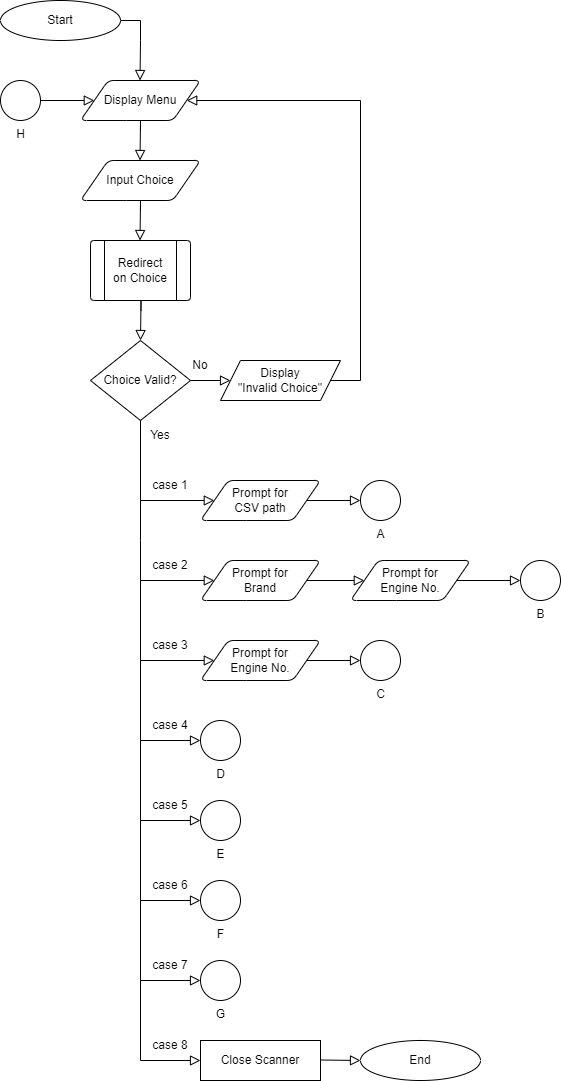

The diagram above was exported from draw.io. Its source (the exported page's mxGraphModel, read from the mxfile embedded in the PNG):
<mxGraphModel dx="1835" dy="5213" grid="1" gridSize="10" guides="1" tooltips="1" connect="1" arrows="1" fold="1" page="1" pageScale="1" pageWidth="827" pageHeight="1169" math="0" shadow="0">
  <root>
    <mxCell id="WIyWlLk6GJQsqaUBKTNV-0" />
    <mxCell id="WIyWlLk6GJQsqaUBKTNV-1" parent="WIyWlLk6GJQsqaUBKTNV-0" />
    <mxCell id="YPCguErUr7Ue9dfB0bAI-31" value="Start" style="ellipse;whiteSpace=wrap;html=1;" parent="WIyWlLk6GJQsqaUBKTNV-1" vertex="1">
      <mxGeometry x="-800" y="-4080" width="120" height="40" as="geometry" />
    </mxCell>
    <mxCell id="YPCguErUr7Ue9dfB0bAI-32" value="" style="rounded=0;html=1;jettySize=auto;orthogonalLoop=1;fontSize=11;endArrow=block;endFill=0;endSize=8;strokeWidth=1;shadow=0;labelBackgroundColor=none;edgeStyle=orthogonalEdgeStyle;startSize=6;exitX=1;exitY=0.5;exitDx=0;exitDy=0;" parent="WIyWlLk6GJQsqaUBKTNV-1" edge="1" source="YPCguErUr7Ue9dfB0bAI-31">
      <mxGeometry relative="1" as="geometry">
        <mxPoint x="-660" y="-4030" as="sourcePoint" />
        <mxPoint x="-660.5" y="-4000" as="targetPoint" />
        <Array as="points">
          <mxPoint x="-660" y="-4060" />
          <mxPoint x="-660" y="-4040" />
        </Array>
      </mxGeometry>
    </mxCell>
    <mxCell id="YPCguErUr7Ue9dfB0bAI-33" value="Display Menu" style="shape=parallelogram;html=1;strokeWidth=1;perimeter=parallelogramPerimeter;whiteSpace=wrap;rounded=1;arcSize=12;size=0.23;" parent="WIyWlLk6GJQsqaUBKTNV-1" vertex="1">
      <mxGeometry x="-720" y="-4000" width="120" height="40" as="geometry" />
    </mxCell>
    <mxCell id="YPCguErUr7Ue9dfB0bAI-34" value="Input Choice" style="shape=parallelogram;html=1;strokeWidth=1;perimeter=parallelogramPerimeter;whiteSpace=wrap;rounded=1;arcSize=12;size=0.23;" parent="WIyWlLk6GJQsqaUBKTNV-1" vertex="1">
      <mxGeometry x="-720" y="-3920" width="120" height="40" as="geometry" />
    </mxCell>
    <mxCell id="YPCguErUr7Ue9dfB0bAI-35" value="" style="rounded=0;html=1;jettySize=auto;orthogonalLoop=1;fontSize=11;endArrow=block;endFill=0;endSize=8;strokeWidth=1;shadow=0;labelBackgroundColor=none;edgeStyle=orthogonalEdgeStyle;startSize=6;" parent="WIyWlLk6GJQsqaUBKTNV-1" edge="1">
      <mxGeometry relative="1" as="geometry">
        <mxPoint x="-660" y="-3950" as="sourcePoint" />
        <mxPoint x="-660.5" y="-3920" as="targetPoint" />
        <Array as="points">
          <mxPoint x="-660" y="-3960" />
          <mxPoint x="-660" y="-3960" />
        </Array>
      </mxGeometry>
    </mxCell>
    <mxCell id="YPCguErUr7Ue9dfB0bAI-36" value="" style="rounded=0;html=1;jettySize=auto;orthogonalLoop=1;fontSize=11;endArrow=block;endFill=0;endSize=8;strokeWidth=1;shadow=0;labelBackgroundColor=none;edgeStyle=orthogonalEdgeStyle;startSize=6;" parent="WIyWlLk6GJQsqaUBKTNV-1" edge="1">
      <mxGeometry relative="1" as="geometry">
        <mxPoint x="-660" y="-3870" as="sourcePoint" />
        <mxPoint x="-660.5" y="-3840" as="targetPoint" />
        <Array as="points">
          <mxPoint x="-660" y="-3880" />
          <mxPoint x="-660" y="-3880" />
        </Array>
      </mxGeometry>
    </mxCell>
    <mxCell id="YPCguErUr7Ue9dfB0bAI-38" value="" style="rounded=0;html=1;jettySize=auto;orthogonalLoop=1;fontSize=11;endArrow=block;endFill=0;endSize=8;strokeWidth=1;shadow=0;labelBackgroundColor=none;startSize=6;exitX=1;exitY=0.5;exitDx=0;exitDy=0;entryX=0;entryY=0.5;entryDx=0;entryDy=0;entryPerimeter=0;" parent="WIyWlLk6GJQsqaUBKTNV-1" source="YPCguErUr7Ue9dfB0bAI-41" target="YPCguErUr7Ue9dfB0bAI-42" edge="1">
      <mxGeometry relative="1" as="geometry">
        <mxPoint x="-590" y="-3810" as="sourcePoint" />
        <mxPoint x="-410" y="-3640" as="targetPoint" />
      </mxGeometry>
    </mxCell>
    <mxCell id="YPCguErUr7Ue9dfB0bAI-39" value="" style="verticalLabelPosition=bottom;verticalAlign=top;html=1;shape=process;whiteSpace=wrap;rounded=1;size=0.14;arcSize=6;" parent="WIyWlLk6GJQsqaUBKTNV-1" vertex="1">
      <mxGeometry x="-710" y="-3840" width="100" height="60" as="geometry" />
    </mxCell>
    <mxCell id="YPCguErUr7Ue9dfB0bAI-40" value="Redirect on Choice" style="text;html=1;align=center;verticalAlign=middle;whiteSpace=wrap;rounded=0;" parent="WIyWlLk6GJQsqaUBKTNV-1" vertex="1">
      <mxGeometry x="-690" y="-3825" width="60" height="30" as="geometry" />
    </mxCell>
    <mxCell id="YPCguErUr7Ue9dfB0bAI-41" value="Prompt for&lt;div&gt;CSV&amp;nbsp;&lt;span style=&quot;background-color: transparent; color: light-dark(rgb(0, 0, 0), rgb(255, 255, 255));&quot;&gt;path&lt;/span&gt;&lt;/div&gt;" style="shape=parallelogram;html=1;strokeWidth=1;perimeter=parallelogramPerimeter;whiteSpace=wrap;rounded=1;arcSize=12;size=0.23;" parent="WIyWlLk6GJQsqaUBKTNV-1" vertex="1">
      <mxGeometry x="-600" y="-3600" width="120" height="40" as="geometry" />
    </mxCell>
    <mxCell id="YPCguErUr7Ue9dfB0bAI-42" value="A" style="verticalLabelPosition=bottom;verticalAlign=top;html=1;shape=mxgraph.flowchart.on-page_reference;" parent="WIyWlLk6GJQsqaUBKTNV-1" vertex="1">
      <mxGeometry x="-440" y="-3600" width="40" height="40" as="geometry" />
    </mxCell>
    <mxCell id="YPCguErUr7Ue9dfB0bAI-43" value="" style="rounded=0;html=1;jettySize=auto;orthogonalLoop=1;fontSize=11;endArrow=block;endFill=0;endSize=8;strokeWidth=1;shadow=0;labelBackgroundColor=none;startSize=6;entryX=0;entryY=0.5;entryDx=0;entryDy=0;entryPerimeter=0;exitX=1;exitY=0.5;exitDx=0;exitDy=0;" parent="WIyWlLk6GJQsqaUBKTNV-1" source="YPCguErUr7Ue9dfB0bAI-49" target="YPCguErUr7Ue9dfB0bAI-44" edge="1">
      <mxGeometry relative="1" as="geometry">
        <mxPoint x="-350" y="-3500" as="sourcePoint" />
        <mxPoint x="-410" y="-3560" as="targetPoint" />
      </mxGeometry>
    </mxCell>
    <mxCell id="YPCguErUr7Ue9dfB0bAI-44" value="B" style="verticalLabelPosition=bottom;verticalAlign=top;html=1;shape=mxgraph.flowchart.on-page_reference;" parent="WIyWlLk6GJQsqaUBKTNV-1" vertex="1">
      <mxGeometry x="-280" y="-3520" width="40" height="40" as="geometry" />
    </mxCell>
    <mxCell id="YPCguErUr7Ue9dfB0bAI-45" value="Prompt for&lt;div&gt;Brand&lt;/div&gt;" style="shape=parallelogram;html=1;strokeWidth=1;perimeter=parallelogramPerimeter;whiteSpace=wrap;rounded=1;arcSize=12;size=0.23;" parent="WIyWlLk6GJQsqaUBKTNV-1" vertex="1">
      <mxGeometry x="-600" y="-3520" width="120" height="40" as="geometry" />
    </mxCell>
    <mxCell id="YPCguErUr7Ue9dfB0bAI-47" value="case 1" style="text;html=1;align=center;verticalAlign=middle;whiteSpace=wrap;rounded=0;" parent="WIyWlLk6GJQsqaUBKTNV-1" vertex="1">
      <mxGeometry x="-660" y="-3610" width="60" height="30" as="geometry" />
    </mxCell>
    <mxCell id="YPCguErUr7Ue9dfB0bAI-48" value="case 2" style="text;html=1;align=center;verticalAlign=middle;whiteSpace=wrap;rounded=0;" parent="WIyWlLk6GJQsqaUBKTNV-1" vertex="1">
      <mxGeometry x="-660" y="-3530" width="60" height="30" as="geometry" />
    </mxCell>
    <mxCell id="YPCguErUr7Ue9dfB0bAI-49" value="Prompt for&lt;div&gt;Engine No.&lt;/div&gt;" style="shape=parallelogram;html=1;strokeWidth=1;perimeter=parallelogramPerimeter;whiteSpace=wrap;rounded=1;arcSize=12;size=0.23;" parent="WIyWlLk6GJQsqaUBKTNV-1" vertex="1">
      <mxGeometry x="-450" y="-3520" width="120" height="40" as="geometry" />
    </mxCell>
    <mxCell id="YPCguErUr7Ue9dfB0bAI-50" value="" style="rounded=0;html=1;jettySize=auto;orthogonalLoop=1;fontSize=11;endArrow=block;endFill=0;endSize=8;strokeWidth=1;shadow=0;labelBackgroundColor=none;startSize=6;entryX=0;entryY=0.5;entryDx=0;entryDy=0;exitX=1;exitY=0.5;exitDx=0;exitDy=0;" parent="WIyWlLk6GJQsqaUBKTNV-1" source="YPCguErUr7Ue9dfB0bAI-45" target="YPCguErUr7Ue9dfB0bAI-49" edge="1">
      <mxGeometry relative="1" as="geometry">
        <mxPoint x="-514" y="-3500" as="sourcePoint" />
        <mxPoint x="-470" y="-3500" as="targetPoint" />
      </mxGeometry>
    </mxCell>
    <mxCell id="YPCguErUr7Ue9dfB0bAI-51" value="Prompt for&lt;div&gt;Engine No.&lt;/div&gt;" style="shape=parallelogram;html=1;strokeWidth=1;perimeter=parallelogramPerimeter;whiteSpace=wrap;rounded=1;arcSize=12;size=0.23;" parent="WIyWlLk6GJQsqaUBKTNV-1" vertex="1">
      <mxGeometry x="-600" y="-3440" width="120" height="40" as="geometry" />
    </mxCell>
    <mxCell id="YPCguErUr7Ue9dfB0bAI-54" value="" style="rounded=0;html=1;jettySize=auto;orthogonalLoop=1;fontSize=11;endArrow=block;endFill=0;endSize=8;strokeWidth=1;shadow=0;labelBackgroundColor=none;startSize=6;exitX=1;exitY=0.5;exitDx=0;exitDy=0;entryX=0;entryY=0.5;entryDx=0;entryDy=0;entryPerimeter=0;" parent="WIyWlLk6GJQsqaUBKTNV-1" source="YPCguErUr7Ue9dfB0bAI-51" target="YPCguErUr7Ue9dfB0bAI-55" edge="1">
      <mxGeometry relative="1" as="geometry">
        <mxPoint x="-510" y="-3420" as="sourcePoint" />
        <mxPoint x="-480" y="-3420" as="targetPoint" />
      </mxGeometry>
    </mxCell>
    <mxCell id="YPCguErUr7Ue9dfB0bAI-55" value="C" style="verticalLabelPosition=bottom;verticalAlign=top;html=1;shape=mxgraph.flowchart.on-page_reference;" parent="WIyWlLk6GJQsqaUBKTNV-1" vertex="1">
      <mxGeometry x="-440" y="-3440" width="40" height="40" as="geometry" />
    </mxCell>
    <mxCell id="YPCguErUr7Ue9dfB0bAI-58" value="D" style="verticalLabelPosition=bottom;verticalAlign=top;html=1;shape=mxgraph.flowchart.on-page_reference;" parent="WIyWlLk6GJQsqaUBKTNV-1" vertex="1">
      <mxGeometry x="-600" y="-3360" width="40" height="40" as="geometry" />
    </mxCell>
    <mxCell id="YPCguErUr7Ue9dfB0bAI-60" value="E" style="verticalLabelPosition=bottom;verticalAlign=top;html=1;shape=mxgraph.flowchart.on-page_reference;" parent="WIyWlLk6GJQsqaUBKTNV-1" vertex="1">
      <mxGeometry x="-600" y="-3280" width="40" height="40" as="geometry" />
    </mxCell>
    <mxCell id="YPCguErUr7Ue9dfB0bAI-61" value="F" style="verticalLabelPosition=bottom;verticalAlign=top;html=1;shape=mxgraph.flowchart.on-page_reference;" parent="WIyWlLk6GJQsqaUBKTNV-1" vertex="1">
      <mxGeometry x="-600" y="-3200" width="40" height="40" as="geometry" />
    </mxCell>
    <mxCell id="YPCguErUr7Ue9dfB0bAI-62" value="G" style="verticalLabelPosition=bottom;verticalAlign=top;html=1;shape=mxgraph.flowchart.on-page_reference;" parent="WIyWlLk6GJQsqaUBKTNV-1" vertex="1">
      <mxGeometry x="-600" y="-3120" width="40" height="40" as="geometry" />
    </mxCell>
    <mxCell id="YPCguErUr7Ue9dfB0bAI-65" value="" style="rounded=0;html=1;jettySize=auto;orthogonalLoop=1;fontSize=11;endArrow=block;endFill=0;endSize=8;strokeWidth=1;shadow=0;labelBackgroundColor=none;edgeStyle=orthogonalEdgeStyle;startSize=6;entryX=0;entryY=0.5;entryDx=0;entryDy=0;" parent="WIyWlLk6GJQsqaUBKTNV-1" target="YPCguErUr7Ue9dfB0bAI-45" edge="1">
      <mxGeometry relative="1" as="geometry">
        <mxPoint x="-660" y="-3580" as="sourcePoint" />
        <mxPoint x="-620" y="-3500" as="targetPoint" />
        <Array as="points">
          <mxPoint x="-660" y="-3540" />
          <mxPoint x="-660" y="-3500" />
        </Array>
      </mxGeometry>
    </mxCell>
    <mxCell id="YPCguErUr7Ue9dfB0bAI-66" value="" style="rounded=0;html=1;jettySize=auto;orthogonalLoop=1;fontSize=11;endArrow=block;endFill=0;endSize=8;strokeWidth=1;shadow=0;labelBackgroundColor=none;edgeStyle=orthogonalEdgeStyle;startSize=6;entryX=0;entryY=0.5;entryDx=0;entryDy=0;" parent="WIyWlLk6GJQsqaUBKTNV-1" target="YPCguErUr7Ue9dfB0bAI-51" edge="1">
      <mxGeometry relative="1" as="geometry">
        <mxPoint x="-660" y="-3500" as="sourcePoint" />
        <mxPoint x="-606" y="-3420" as="targetPoint" />
        <Array as="points">
          <mxPoint x="-660" y="-3420" />
        </Array>
      </mxGeometry>
    </mxCell>
    <mxCell id="YPCguErUr7Ue9dfB0bAI-67" value="" style="rounded=0;html=1;jettySize=auto;orthogonalLoop=1;fontSize=11;endArrow=block;endFill=0;endSize=8;strokeWidth=1;shadow=0;labelBackgroundColor=none;edgeStyle=orthogonalEdgeStyle;startSize=6;entryX=0;entryY=0.5;entryDx=0;entryDy=0;entryPerimeter=0;" parent="WIyWlLk6GJQsqaUBKTNV-1" target="YPCguErUr7Ue9dfB0bAI-58" edge="1">
      <mxGeometry relative="1" as="geometry">
        <mxPoint x="-660" y="-3420" as="sourcePoint" />
        <mxPoint x="-606" y="-3340" as="targetPoint" />
        <Array as="points">
          <mxPoint x="-660" y="-3340" />
        </Array>
      </mxGeometry>
    </mxCell>
    <mxCell id="YPCguErUr7Ue9dfB0bAI-68" value="" style="rounded=0;html=1;jettySize=auto;orthogonalLoop=1;fontSize=11;endArrow=block;endFill=0;endSize=8;strokeWidth=1;shadow=0;labelBackgroundColor=none;edgeStyle=orthogonalEdgeStyle;startSize=6;entryX=0;entryY=0.5;entryDx=0;entryDy=0;entryPerimeter=0;" parent="WIyWlLk6GJQsqaUBKTNV-1" edge="1">
      <mxGeometry relative="1" as="geometry">
        <mxPoint x="-660" y="-3340" as="sourcePoint" />
        <mxPoint x="-600" y="-3260" as="targetPoint" />
        <Array as="points">
          <mxPoint x="-660" y="-3260" />
        </Array>
      </mxGeometry>
    </mxCell>
    <mxCell id="YPCguErUr7Ue9dfB0bAI-69" value="" style="rounded=0;html=1;jettySize=auto;orthogonalLoop=1;fontSize=11;endArrow=block;endFill=0;endSize=8;strokeWidth=1;shadow=0;labelBackgroundColor=none;edgeStyle=orthogonalEdgeStyle;startSize=6;entryX=0;entryY=0.5;entryDx=0;entryDy=0;entryPerimeter=0;" parent="WIyWlLk6GJQsqaUBKTNV-1" edge="1">
      <mxGeometry relative="1" as="geometry">
        <mxPoint x="-660" y="-3260" as="sourcePoint" />
        <mxPoint x="-600" y="-3180" as="targetPoint" />
        <Array as="points">
          <mxPoint x="-660" y="-3180" />
        </Array>
      </mxGeometry>
    </mxCell>
    <mxCell id="YPCguErUr7Ue9dfB0bAI-70" value="" style="rounded=0;html=1;jettySize=auto;orthogonalLoop=1;fontSize=11;endArrow=block;endFill=0;endSize=8;strokeWidth=1;shadow=0;labelBackgroundColor=none;edgeStyle=orthogonalEdgeStyle;startSize=6;entryX=0;entryY=0.5;entryDx=0;entryDy=0;entryPerimeter=0;" parent="WIyWlLk6GJQsqaUBKTNV-1" edge="1">
      <mxGeometry relative="1" as="geometry">
        <mxPoint x="-660" y="-3180" as="sourcePoint" />
        <mxPoint x="-600" y="-3100" as="targetPoint" />
        <Array as="points">
          <mxPoint x="-660" y="-3100" />
        </Array>
      </mxGeometry>
    </mxCell>
    <mxCell id="YPCguErUr7Ue9dfB0bAI-71" value="" style="rounded=0;html=1;jettySize=auto;orthogonalLoop=1;fontSize=11;endArrow=block;endFill=0;endSize=8;strokeWidth=1;shadow=0;labelBackgroundColor=none;edgeStyle=orthogonalEdgeStyle;startSize=6;entryX=0;entryY=0.5;entryDx=0;entryDy=0;entryPerimeter=0;" parent="WIyWlLk6GJQsqaUBKTNV-1" edge="1">
      <mxGeometry relative="1" as="geometry">
        <mxPoint x="-660" y="-3100" as="sourcePoint" />
        <mxPoint x="-600" y="-3020" as="targetPoint" />
        <Array as="points">
          <mxPoint x="-660" y="-3020" />
        </Array>
      </mxGeometry>
    </mxCell>
    <mxCell id="YPCguErUr7Ue9dfB0bAI-72" value="Close Scanner" style="rounded=0;whiteSpace=wrap;html=1;" parent="WIyWlLk6GJQsqaUBKTNV-1" vertex="1">
      <mxGeometry x="-600" y="-3040" width="120" height="40" as="geometry" />
    </mxCell>
    <mxCell id="YPCguErUr7Ue9dfB0bAI-73" value="Choice Valid?" style="rhombus;whiteSpace=wrap;html=1;" parent="WIyWlLk6GJQsqaUBKTNV-1" vertex="1">
      <mxGeometry x="-710" y="-3740" width="100" height="80" as="geometry" />
    </mxCell>
    <mxCell id="YPCguErUr7Ue9dfB0bAI-74" value="" style="rounded=0;html=1;jettySize=auto;orthogonalLoop=1;fontSize=11;endArrow=block;endFill=0;endSize=8;strokeWidth=1;shadow=0;labelBackgroundColor=none;edgeStyle=orthogonalEdgeStyle;startSize=6;" parent="WIyWlLk6GJQsqaUBKTNV-1" edge="1">
      <mxGeometry relative="1" as="geometry">
        <mxPoint x="-659.5" y="-3770" as="sourcePoint" />
        <mxPoint x="-660" y="-3740" as="targetPoint" />
        <Array as="points">
          <mxPoint x="-659.5" y="-3780" />
          <mxPoint x="-659.5" y="-3780" />
        </Array>
      </mxGeometry>
    </mxCell>
    <mxCell id="YPCguErUr7Ue9dfB0bAI-75" value="" style="rounded=0;html=1;jettySize=auto;orthogonalLoop=1;fontSize=11;endArrow=block;endFill=0;endSize=8;strokeWidth=1;shadow=0;labelBackgroundColor=none;edgeStyle=orthogonalEdgeStyle;startSize=6;entryX=0;entryY=0.5;entryDx=0;entryDy=0;" parent="WIyWlLk6GJQsqaUBKTNV-1" target="YPCguErUr7Ue9dfB0bAI-41" edge="1">
      <mxGeometry relative="1" as="geometry">
        <mxPoint x="-660" y="-3660" as="sourcePoint" />
        <mxPoint x="-586" y="-3580" as="targetPoint" />
        <Array as="points">
          <mxPoint x="-660" y="-3580" />
        </Array>
      </mxGeometry>
    </mxCell>
    <mxCell id="YPCguErUr7Ue9dfB0bAI-77" value="Display&lt;div&gt;&quot;Invalid Choice&quot;&lt;/div&gt;" style="shape=parallelogram;perimeter=parallelogramPerimeter;whiteSpace=wrap;html=1;fixedSize=1;" parent="WIyWlLk6GJQsqaUBKTNV-1" vertex="1">
      <mxGeometry x="-580" y="-3720" width="120" height="40" as="geometry" />
    </mxCell>
    <mxCell id="YPCguErUr7Ue9dfB0bAI-78" value="" style="rounded=0;html=1;jettySize=auto;orthogonalLoop=1;fontSize=11;endArrow=block;endFill=0;endSize=8;strokeWidth=1;shadow=0;labelBackgroundColor=none;startSize=6;entryX=0;entryY=0.5;entryDx=0;entryDy=0;exitX=1;exitY=0.5;exitDx=0;exitDy=0;" parent="WIyWlLk6GJQsqaUBKTNV-1" source="YPCguErUr7Ue9dfB0bAI-73" target="YPCguErUr7Ue9dfB0bAI-77" edge="1">
      <mxGeometry relative="1" as="geometry">
        <mxPoint x="-549.5" y="-3770" as="sourcePoint" />
        <mxPoint x="-550" y="-3740" as="targetPoint" />
      </mxGeometry>
    </mxCell>
    <mxCell id="YPCguErUr7Ue9dfB0bAI-79" value="" style="rounded=0;html=1;jettySize=auto;orthogonalLoop=1;fontSize=11;endArrow=block;endFill=0;endSize=8;strokeWidth=1;shadow=0;labelBackgroundColor=none;edgeStyle=orthogonalEdgeStyle;startSize=6;entryX=1;entryY=0.5;entryDx=0;entryDy=0;exitX=1;exitY=0.5;exitDx=0;exitDy=0;" parent="WIyWlLk6GJQsqaUBKTNV-1" source="YPCguErUr7Ue9dfB0bAI-77" target="YPCguErUr7Ue9dfB0bAI-33" edge="1">
      <mxGeometry relative="1" as="geometry">
        <mxPoint x="-449.5" y="-3830" as="sourcePoint" />
        <mxPoint x="-450" y="-3800" as="targetPoint" />
        <Array as="points">
          <mxPoint x="-440" y="-3700" />
          <mxPoint x="-440" y="-3980" />
        </Array>
      </mxGeometry>
    </mxCell>
    <mxCell id="YPCguErUr7Ue9dfB0bAI-80" value="No" style="text;html=1;align=center;verticalAlign=middle;whiteSpace=wrap;rounded=0;" parent="WIyWlLk6GJQsqaUBKTNV-1" vertex="1">
      <mxGeometry x="-630" y="-3730" width="60" height="30" as="geometry" />
    </mxCell>
    <mxCell id="YPCguErUr7Ue9dfB0bAI-81" value="Yes" style="text;html=1;align=center;verticalAlign=middle;whiteSpace=wrap;rounded=0;" parent="WIyWlLk6GJQsqaUBKTNV-1" vertex="1">
      <mxGeometry x="-670" y="-3660" width="60" height="30" as="geometry" />
    </mxCell>
    <mxCell id="YPCguErUr7Ue9dfB0bAI-82" value="case 3&lt;span style=&quot;color: rgba(0, 0, 0, 0); font-family: monospace; font-size: 0px; text-align: start; text-wrap-mode: nowrap;&quot;&gt;%3CmxGraphModel%3E%3Croot%3E%3CmxCell%20id%3D%220%22%2F%3E%3CmxCell%20id%3D%221%22%20parent%3D%220%22%2F%3E%3CmxCell%20id%3D%222%22%20value%3D%22case%202%22%20style%3D%22text%3Bhtml%3D1%3Balign%3Dcenter%3BverticalAlign%3Dmiddle%3BwhiteSpace%3Dwrap%3Brounded%3D0%3B%22%20vertex%3D%221%22%20parent%3D%221%22%3E%3CmxGeometry%20x%3D%22-700%22%20y%3D%22-3530%22%20width%3D%2260%22%20height%3D%2230%22%20as%3D%22geometry%22%2F%3E%3C%2FmxCell%3E%3C%2Froot%3E%3C%2FmxGraphModel%3E&lt;/span&gt;" style="text;html=1;align=center;verticalAlign=middle;whiteSpace=wrap;rounded=0;" parent="WIyWlLk6GJQsqaUBKTNV-1" vertex="1">
      <mxGeometry x="-660" y="-3450" width="60" height="30" as="geometry" />
    </mxCell>
    <mxCell id="YPCguErUr7Ue9dfB0bAI-83" value="case 4" style="text;html=1;align=center;verticalAlign=middle;whiteSpace=wrap;rounded=0;" parent="WIyWlLk6GJQsqaUBKTNV-1" vertex="1">
      <mxGeometry x="-660" y="-3370" width="60" height="30" as="geometry" />
    </mxCell>
    <mxCell id="YPCguErUr7Ue9dfB0bAI-84" value="case 5" style="text;html=1;align=center;verticalAlign=middle;whiteSpace=wrap;rounded=0;" parent="WIyWlLk6GJQsqaUBKTNV-1" vertex="1">
      <mxGeometry x="-660" y="-3290" width="60" height="30" as="geometry" />
    </mxCell>
    <mxCell id="YPCguErUr7Ue9dfB0bAI-85" value="case 6" style="text;html=1;align=center;verticalAlign=middle;whiteSpace=wrap;rounded=0;" parent="WIyWlLk6GJQsqaUBKTNV-1" vertex="1">
      <mxGeometry x="-660" y="-3210" width="60" height="30" as="geometry" />
    </mxCell>
    <mxCell id="YPCguErUr7Ue9dfB0bAI-86" value="case 7" style="text;html=1;align=center;verticalAlign=middle;whiteSpace=wrap;rounded=0;" parent="WIyWlLk6GJQsqaUBKTNV-1" vertex="1">
      <mxGeometry x="-660" y="-3130" width="60" height="30" as="geometry" />
    </mxCell>
    <mxCell id="YPCguErUr7Ue9dfB0bAI-87" value="case 8" style="text;html=1;align=center;verticalAlign=middle;whiteSpace=wrap;rounded=0;" parent="WIyWlLk6GJQsqaUBKTNV-1" vertex="1">
      <mxGeometry x="-660" y="-3050" width="60" height="30" as="geometry" />
    </mxCell>
    <mxCell id="YPCguErUr7Ue9dfB0bAI-88" value="" style="rounded=0;html=1;jettySize=auto;orthogonalLoop=1;fontSize=11;endArrow=block;endFill=0;endSize=8;strokeWidth=1;shadow=0;labelBackgroundColor=none;startSize=6;exitX=1;exitY=0.5;exitDx=0;exitDy=0;entryX=0;entryY=0.5;entryDx=0;entryDy=0;" parent="WIyWlLk6GJQsqaUBKTNV-1" edge="1">
      <mxGeometry relative="1" as="geometry">
        <mxPoint x="-480" y="-3020.5" as="sourcePoint" />
        <mxPoint x="-440" y="-3020" as="targetPoint" />
      </mxGeometry>
    </mxCell>
    <mxCell id="YPCguErUr7Ue9dfB0bAI-89" value="End" style="ellipse;whiteSpace=wrap;html=1;" parent="WIyWlLk6GJQsqaUBKTNV-1" vertex="1">
      <mxGeometry x="-440" y="-3040" width="120" height="40" as="geometry" />
    </mxCell>
    <mxCell id="pR1aoiy4rXGgBORVP7jl-0" value="H" style="verticalLabelPosition=bottom;verticalAlign=top;html=1;shape=mxgraph.flowchart.on-page_reference;" vertex="1" parent="WIyWlLk6GJQsqaUBKTNV-1">
      <mxGeometry x="-800" y="-4000" width="40" height="40" as="geometry" />
    </mxCell>
    <mxCell id="pR1aoiy4rXGgBORVP7jl-1" value="" style="rounded=0;html=1;jettySize=auto;orthogonalLoop=1;fontSize=11;endArrow=block;endFill=0;endSize=8;strokeWidth=1;shadow=0;labelBackgroundColor=none;startSize=6;exitX=1;exitY=0.5;exitDx=0;exitDy=0;exitPerimeter=0;entryX=0;entryY=0.5;entryDx=0;entryDy=0;" edge="1" parent="WIyWlLk6GJQsqaUBKTNV-1" source="pR1aoiy4rXGgBORVP7jl-0" target="YPCguErUr7Ue9dfB0bAI-33">
      <mxGeometry relative="1" as="geometry">
        <mxPoint x="-650" y="-3940" as="sourcePoint" />
        <mxPoint x="-650.5" y="-3910" as="targetPoint" />
      </mxGeometry>
    </mxCell>
  </root>
</mxGraphModel>